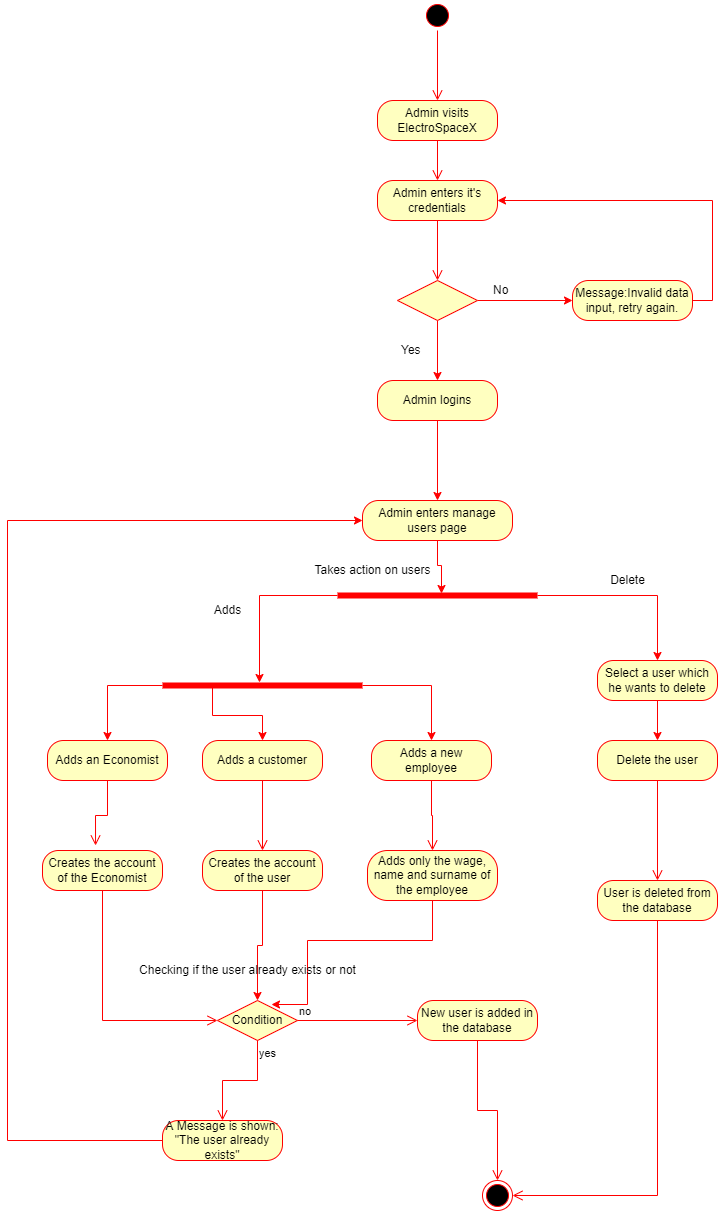

The diagram above was exported from draw.io. Its source (the exported page's mxGraphModel, read from the mxfile embedded in the PNG):
<mxGraphModel dx="1718" dy="450" grid="1" gridSize="10" guides="1" tooltips="1" connect="1" arrows="1" fold="1" page="1" pageScale="1" pageWidth="850" pageHeight="1100" math="0" shadow="0">
  <root>
    <mxCell id="0" />
    <mxCell id="1" parent="0" />
    <mxCell id="2" value="" style="ellipse;html=1;shape=startState;fillColor=#000000;strokeColor=#ff0000;" parent="1" vertex="1">
      <mxGeometry x="285" y="40" width="30" height="30" as="geometry" />
    </mxCell>
    <mxCell id="3" value="" style="edgeStyle=orthogonalEdgeStyle;html=1;verticalAlign=bottom;endArrow=open;endSize=8;strokeColor=#ff0000;entryX=0.5;entryY=0;entryDx=0;entryDy=0;" parent="1" source="2" target="4" edge="1">
      <mxGeometry relative="1" as="geometry">
        <mxPoint x="300" y="130" as="targetPoint" />
      </mxGeometry>
    </mxCell>
    <mxCell id="4" value="Admin visits ElectroSpaceX" style="rounded=1;whiteSpace=wrap;html=1;arcSize=40;fillColor=#FFFFC0;strokeColor=#FF0000;" parent="1" vertex="1">
      <mxGeometry x="240" y="140" width="120" height="40" as="geometry" />
    </mxCell>
    <mxCell id="5" value="" style="edgeStyle=orthogonalEdgeStyle;html=1;verticalAlign=bottom;endArrow=open;endSize=8;strokeColor=#ff0000;entryX=0.5;entryY=0;entryDx=0;entryDy=0;" parent="1" source="4" target="6" edge="1">
      <mxGeometry relative="1" as="geometry">
        <mxPoint x="330" y="240" as="targetPoint" />
      </mxGeometry>
    </mxCell>
    <mxCell id="6" value="Admin enters it's credentials" style="rounded=1;whiteSpace=wrap;html=1;arcSize=40;fillColor=#FFFFC0;strokeColor=#FF0000;" parent="1" vertex="1">
      <mxGeometry x="240" y="220" width="120" height="40" as="geometry" />
    </mxCell>
    <mxCell id="7" value="" style="edgeStyle=orthogonalEdgeStyle;html=1;verticalAlign=bottom;endArrow=open;endSize=8;strokeColor=#ff0000;" parent="1" source="6" edge="1">
      <mxGeometry relative="1" as="geometry">
        <mxPoint x="300.0000000000002" y="320" as="targetPoint" />
      </mxGeometry>
    </mxCell>
    <mxCell id="8" style="edgeStyle=orthogonalEdgeStyle;rounded=0;orthogonalLoop=1;jettySize=auto;html=1;exitX=1;exitY=0.5;exitDx=0;exitDy=0;entryX=0;entryY=0.5;entryDx=0;entryDy=0;strokeColor=#FF0000;" parent="1" source="10" target="12" edge="1">
      <mxGeometry relative="1" as="geometry" />
    </mxCell>
    <mxCell id="9" style="edgeStyle=orthogonalEdgeStyle;rounded=0;orthogonalLoop=1;jettySize=auto;html=1;exitX=0.5;exitY=1;exitDx=0;exitDy=0;entryX=0.5;entryY=0;entryDx=0;entryDy=0;strokeColor=#FF0000;" parent="1" source="10" target="15" edge="1">
      <mxGeometry relative="1" as="geometry" />
    </mxCell>
    <mxCell id="10" value="" style="rhombus;whiteSpace=wrap;html=1;fillColor=#FFFFC0;strokeColor=#FF0000;" parent="1" vertex="1">
      <mxGeometry x="260" y="320" width="80" height="40" as="geometry" />
    </mxCell>
    <mxCell id="11" style="edgeStyle=orthogonalEdgeStyle;rounded=0;orthogonalLoop=1;jettySize=auto;html=1;exitX=1;exitY=0.5;exitDx=0;exitDy=0;entryX=1;entryY=0.5;entryDx=0;entryDy=0;strokeColor=#FF0000;" parent="1" source="12" target="6" edge="1">
      <mxGeometry relative="1" as="geometry" />
    </mxCell>
    <mxCell id="12" value="Message:Invalid data input, retry again." style="rounded=1;whiteSpace=wrap;html=1;arcSize=40;fillColor=#FFFFC0;strokeColor=#FF0000;" parent="1" vertex="1">
      <mxGeometry x="435" y="320" width="120" height="40" as="geometry" />
    </mxCell>
    <mxCell id="13" value="No" style="text;html=1;resizable=0;points=[];autosize=1;align=left;verticalAlign=top;spacingTop=-4;" parent="1" vertex="1">
      <mxGeometry x="354" y="320" width="30" height="20" as="geometry" />
    </mxCell>
    <mxCell id="14" style="edgeStyle=orthogonalEdgeStyle;rounded=0;orthogonalLoop=1;jettySize=auto;html=1;exitX=0.5;exitY=1;exitDx=0;exitDy=0;entryX=0.5;entryY=0;entryDx=0;entryDy=0;strokeColor=#FF0000;" parent="1" source="15" target="8VBdcTMhdRPi3dgG3IrN-54" edge="1">
      <mxGeometry relative="1" as="geometry">
        <mxPoint x="300" y="520" as="targetPoint" />
      </mxGeometry>
    </mxCell>
    <mxCell id="15" value="Admin logins" style="rounded=1;whiteSpace=wrap;html=1;arcSize=40;fillColor=#FFFFC0;strokeColor=#FF0000;" parent="1" vertex="1">
      <mxGeometry x="240" y="420" width="120" height="40" as="geometry" />
    </mxCell>
    <mxCell id="16" value="Yes" style="text;html=1;resizable=0;points=[];autosize=1;align=left;verticalAlign=top;spacingTop=-4;" parent="1" vertex="1">
      <mxGeometry x="262" y="380" width="40" height="20" as="geometry" />
    </mxCell>
    <mxCell id="37" value="" style="ellipse;html=1;shape=endState;fillColor=#000000;strokeColor=#ff0000;" parent="1" vertex="1">
      <mxGeometry x="345" y="1220" width="30" height="30" as="geometry" />
    </mxCell>
    <mxCell id="8VBdcTMhdRPi3dgG3IrN-59" style="edgeStyle=orthogonalEdgeStyle;rounded=0;orthogonalLoop=1;jettySize=auto;html=1;exitX=0.5;exitY=1;exitDx=0;exitDy=0;entryX=0.52;entryY=0.3;entryDx=0;entryDy=0;entryPerimeter=0;strokeColor=#FF0000;" edge="1" parent="1" source="8VBdcTMhdRPi3dgG3IrN-54" target="8VBdcTMhdRPi3dgG3IrN-57">
      <mxGeometry relative="1" as="geometry" />
    </mxCell>
    <mxCell id="8VBdcTMhdRPi3dgG3IrN-54" value="Admin enters manage users page" style="rounded=1;whiteSpace=wrap;html=1;arcSize=40;fontColor=#000000;fillColor=#ffffc0;strokeColor=#ff0000;" vertex="1" parent="1">
      <mxGeometry x="225" y="540" width="150" height="40" as="geometry" />
    </mxCell>
    <mxCell id="8VBdcTMhdRPi3dgG3IrN-61" style="edgeStyle=orthogonalEdgeStyle;rounded=0;orthogonalLoop=1;jettySize=auto;html=1;exitX=0;exitY=0.5;exitDx=0;exitDy=0;exitPerimeter=0;strokeColor=#FF0000;entryX=0.485;entryY=0.2;entryDx=0;entryDy=0;entryPerimeter=0;" edge="1" parent="1" source="8VBdcTMhdRPi3dgG3IrN-57" target="8VBdcTMhdRPi3dgG3IrN-69">
      <mxGeometry relative="1" as="geometry">
        <mxPoint x="120" y="720" as="targetPoint" />
      </mxGeometry>
    </mxCell>
    <mxCell id="8VBdcTMhdRPi3dgG3IrN-62" style="edgeStyle=orthogonalEdgeStyle;rounded=0;orthogonalLoop=1;jettySize=auto;html=1;exitX=1;exitY=0.5;exitDx=0;exitDy=0;exitPerimeter=0;strokeColor=#FF0000;" edge="1" parent="1" source="8VBdcTMhdRPi3dgG3IrN-57" target="8VBdcTMhdRPi3dgG3IrN-63">
      <mxGeometry relative="1" as="geometry">
        <mxPoint x="510" y="710" as="targetPoint" />
      </mxGeometry>
    </mxCell>
    <mxCell id="8VBdcTMhdRPi3dgG3IrN-57" value="" style="shape=line;html=1;strokeWidth=6;strokeColor=#ff0000;fillColor=#FFFFC0;" vertex="1" parent="1">
      <mxGeometry x="200" y="630" width="200" height="10" as="geometry" />
    </mxCell>
    <mxCell id="8VBdcTMhdRPi3dgG3IrN-60" value="Takes action on users" style="text;html=1;align=center;verticalAlign=middle;resizable=0;points=[];autosize=1;strokeColor=none;fillColor=none;" vertex="1" parent="1">
      <mxGeometry x="170" y="600" width="130" height="20" as="geometry" />
    </mxCell>
    <mxCell id="8VBdcTMhdRPi3dgG3IrN-66" style="edgeStyle=orthogonalEdgeStyle;rounded=0;orthogonalLoop=1;jettySize=auto;html=1;exitX=0.5;exitY=1;exitDx=0;exitDy=0;entryX=0.5;entryY=0;entryDx=0;entryDy=0;strokeColor=#FF0000;" edge="1" parent="1" source="8VBdcTMhdRPi3dgG3IrN-63" target="8VBdcTMhdRPi3dgG3IrN-64">
      <mxGeometry relative="1" as="geometry" />
    </mxCell>
    <mxCell id="8VBdcTMhdRPi3dgG3IrN-63" value="Select a user which he wants to delete" style="rounded=1;whiteSpace=wrap;html=1;arcSize=40;fontColor=#000000;fillColor=#ffffc0;strokeColor=#ff0000;" vertex="1" parent="1">
      <mxGeometry x="460" y="700" width="120" height="40" as="geometry" />
    </mxCell>
    <mxCell id="8VBdcTMhdRPi3dgG3IrN-64" value="Delete the user" style="rounded=1;whiteSpace=wrap;html=1;arcSize=40;fontColor=#000000;fillColor=#ffffc0;strokeColor=#ff0000;" vertex="1" parent="1">
      <mxGeometry x="460" y="780" width="120" height="40" as="geometry" />
    </mxCell>
    <mxCell id="8VBdcTMhdRPi3dgG3IrN-65" value="" style="edgeStyle=orthogonalEdgeStyle;html=1;verticalAlign=bottom;endArrow=open;endSize=8;strokeColor=#ff0000;rounded=0;entryX=0.5;entryY=0;entryDx=0;entryDy=0;" edge="1" source="8VBdcTMhdRPi3dgG3IrN-64" parent="1" target="8VBdcTMhdRPi3dgG3IrN-98">
      <mxGeometry relative="1" as="geometry">
        <mxPoint x="520" y="880" as="targetPoint" />
      </mxGeometry>
    </mxCell>
    <mxCell id="8VBdcTMhdRPi3dgG3IrN-90" style="edgeStyle=orthogonalEdgeStyle;rounded=0;orthogonalLoop=1;jettySize=auto;html=1;exitX=0.5;exitY=1;exitDx=0;exitDy=0;entryX=0.5;entryY=0;entryDx=0;entryDy=0;strokeColor=#FF0000;" edge="1" parent="1" source="8VBdcTMhdRPi3dgG3IrN-67" target="8VBdcTMhdRPi3dgG3IrN-87">
      <mxGeometry relative="1" as="geometry" />
    </mxCell>
    <mxCell id="8VBdcTMhdRPi3dgG3IrN-67" value="Creates the account of the user" style="rounded=1;whiteSpace=wrap;html=1;arcSize=40;fontColor=#000000;fillColor=#ffffc0;strokeColor=#ff0000;" vertex="1" parent="1">
      <mxGeometry x="65" y="890" width="120" height="40" as="geometry" />
    </mxCell>
    <mxCell id="8VBdcTMhdRPi3dgG3IrN-79" style="edgeStyle=orthogonalEdgeStyle;rounded=0;orthogonalLoop=1;jettySize=auto;html=1;exitX=0;exitY=0.5;exitDx=0;exitDy=0;exitPerimeter=0;entryX=0.5;entryY=0;entryDx=0;entryDy=0;strokeColor=#FF0000;" edge="1" parent="1" source="8VBdcTMhdRPi3dgG3IrN-69" target="8VBdcTMhdRPi3dgG3IrN-73">
      <mxGeometry relative="1" as="geometry" />
    </mxCell>
    <mxCell id="8VBdcTMhdRPi3dgG3IrN-80" style="edgeStyle=orthogonalEdgeStyle;rounded=0;orthogonalLoop=1;jettySize=auto;html=1;exitX=0.25;exitY=0.5;exitDx=0;exitDy=0;exitPerimeter=0;entryX=0.5;entryY=0;entryDx=0;entryDy=0;strokeColor=#FF0000;" edge="1" parent="1" source="8VBdcTMhdRPi3dgG3IrN-69" target="8VBdcTMhdRPi3dgG3IrN-75">
      <mxGeometry relative="1" as="geometry" />
    </mxCell>
    <mxCell id="8VBdcTMhdRPi3dgG3IrN-81" style="edgeStyle=orthogonalEdgeStyle;rounded=0;orthogonalLoop=1;jettySize=auto;html=1;exitX=1;exitY=0.5;exitDx=0;exitDy=0;exitPerimeter=0;strokeColor=#FF0000;" edge="1" parent="1" source="8VBdcTMhdRPi3dgG3IrN-69" target="8VBdcTMhdRPi3dgG3IrN-77">
      <mxGeometry relative="1" as="geometry" />
    </mxCell>
    <mxCell id="8VBdcTMhdRPi3dgG3IrN-69" value="" style="shape=line;html=1;strokeWidth=6;strokeColor=#ff0000;fillColor=#FFFFC0;" vertex="1" parent="1">
      <mxGeometry x="25" y="720" width="200" height="10" as="geometry" />
    </mxCell>
    <mxCell id="8VBdcTMhdRPi3dgG3IrN-71" value="Adds" style="text;html=1;align=center;verticalAlign=middle;resizable=0;points=[];autosize=1;strokeColor=none;fillColor=none;" vertex="1" parent="1">
      <mxGeometry x="70" y="640" width="40" height="20" as="geometry" />
    </mxCell>
    <mxCell id="8VBdcTMhdRPi3dgG3IrN-72" value="Delete" style="text;html=1;align=center;verticalAlign=middle;resizable=0;points=[];autosize=1;strokeColor=none;fillColor=none;" vertex="1" parent="1">
      <mxGeometry x="465" y="610" width="50" height="20" as="geometry" />
    </mxCell>
    <mxCell id="8VBdcTMhdRPi3dgG3IrN-73" value="Adds an Economist" style="rounded=1;whiteSpace=wrap;html=1;arcSize=40;fontColor=#000000;fillColor=#ffffc0;strokeColor=#ff0000;" vertex="1" parent="1">
      <mxGeometry x="-90" y="780" width="120" height="40" as="geometry" />
    </mxCell>
    <mxCell id="8VBdcTMhdRPi3dgG3IrN-74" value="" style="edgeStyle=orthogonalEdgeStyle;html=1;verticalAlign=bottom;endArrow=open;endSize=8;strokeColor=#ff0000;rounded=0;entryX=0.442;entryY=-0.125;entryDx=0;entryDy=0;entryPerimeter=0;" edge="1" source="8VBdcTMhdRPi3dgG3IrN-73" parent="1" target="8VBdcTMhdRPi3dgG3IrN-82">
      <mxGeometry relative="1" as="geometry">
        <mxPoint x="-30" y="880" as="targetPoint" />
      </mxGeometry>
    </mxCell>
    <mxCell id="8VBdcTMhdRPi3dgG3IrN-75" value="Adds a customer" style="rounded=1;whiteSpace=wrap;html=1;arcSize=40;fontColor=#000000;fillColor=#ffffc0;strokeColor=#ff0000;" vertex="1" parent="1">
      <mxGeometry x="65" y="780" width="120" height="40" as="geometry" />
    </mxCell>
    <mxCell id="8VBdcTMhdRPi3dgG3IrN-76" value="" style="edgeStyle=orthogonalEdgeStyle;html=1;verticalAlign=bottom;endArrow=open;endSize=8;strokeColor=#ff0000;rounded=0;entryX=0.5;entryY=0;entryDx=0;entryDy=0;" edge="1" source="8VBdcTMhdRPi3dgG3IrN-75" parent="1" target="8VBdcTMhdRPi3dgG3IrN-67">
      <mxGeometry relative="1" as="geometry">
        <mxPoint x="125" y="880" as="targetPoint" />
      </mxGeometry>
    </mxCell>
    <mxCell id="8VBdcTMhdRPi3dgG3IrN-77" value="Adds a new employee" style="rounded=1;whiteSpace=wrap;html=1;arcSize=40;fontColor=#000000;fillColor=#ffffc0;strokeColor=#ff0000;" vertex="1" parent="1">
      <mxGeometry x="234" y="780" width="120" height="40" as="geometry" />
    </mxCell>
    <mxCell id="8VBdcTMhdRPi3dgG3IrN-78" value="" style="edgeStyle=orthogonalEdgeStyle;html=1;verticalAlign=bottom;endArrow=open;endSize=8;strokeColor=#ff0000;rounded=0;" edge="1" source="8VBdcTMhdRPi3dgG3IrN-77" parent="1" target="8VBdcTMhdRPi3dgG3IrN-84">
      <mxGeometry relative="1" as="geometry">
        <mxPoint x="294" y="880" as="targetPoint" />
      </mxGeometry>
    </mxCell>
    <mxCell id="8VBdcTMhdRPi3dgG3IrN-82" value="Creates the account of the Economist" style="rounded=1;whiteSpace=wrap;html=1;arcSize=40;fontColor=#000000;fillColor=#ffffc0;strokeColor=#ff0000;" vertex="1" parent="1">
      <mxGeometry x="-95" y="890" width="120" height="40" as="geometry" />
    </mxCell>
    <mxCell id="8VBdcTMhdRPi3dgG3IrN-83" value="" style="edgeStyle=orthogonalEdgeStyle;html=1;verticalAlign=bottom;endArrow=open;endSize=8;strokeColor=#ff0000;rounded=0;" edge="1" source="8VBdcTMhdRPi3dgG3IrN-82" parent="1" target="8VBdcTMhdRPi3dgG3IrN-87">
      <mxGeometry relative="1" as="geometry">
        <mxPoint x="-35" y="1010" as="targetPoint" />
        <Array as="points">
          <mxPoint x="-35" y="1060" />
        </Array>
      </mxGeometry>
    </mxCell>
    <mxCell id="8VBdcTMhdRPi3dgG3IrN-91" style="edgeStyle=orthogonalEdgeStyle;rounded=0;orthogonalLoop=1;jettySize=auto;html=1;exitX=0.5;exitY=1;exitDx=0;exitDy=0;strokeColor=#FF0000;entryX=0.675;entryY=0.1;entryDx=0;entryDy=0;entryPerimeter=0;" edge="1" parent="1" source="8VBdcTMhdRPi3dgG3IrN-84" target="8VBdcTMhdRPi3dgG3IrN-87">
      <mxGeometry relative="1" as="geometry">
        <mxPoint x="140" y="1030" as="targetPoint" />
        <Array as="points">
          <mxPoint x="295" y="980" />
          <mxPoint x="170" y="980" />
          <mxPoint x="170" y="1044" />
        </Array>
      </mxGeometry>
    </mxCell>
    <mxCell id="8VBdcTMhdRPi3dgG3IrN-84" value="Adds only the wage, name and surname of the employee" style="rounded=1;whiteSpace=wrap;html=1;arcSize=40;fontColor=#000000;fillColor=#ffffc0;strokeColor=#ff0000;" vertex="1" parent="1">
      <mxGeometry x="230" y="890" width="130" height="50" as="geometry" />
    </mxCell>
    <mxCell id="8VBdcTMhdRPi3dgG3IrN-87" value="Condition" style="rhombus;whiteSpace=wrap;html=1;fillColor=#ffffc0;strokeColor=#ff0000;" vertex="1" parent="1">
      <mxGeometry x="80" y="1040" width="80" height="40" as="geometry" />
    </mxCell>
    <mxCell id="8VBdcTMhdRPi3dgG3IrN-88" value="no" style="edgeStyle=orthogonalEdgeStyle;html=1;align=left;verticalAlign=bottom;endArrow=open;endSize=8;strokeColor=#ff0000;rounded=0;entryX=0;entryY=0.5;entryDx=0;entryDy=0;" edge="1" source="8VBdcTMhdRPi3dgG3IrN-87" parent="1" target="8VBdcTMhdRPi3dgG3IrN-95">
      <mxGeometry x="-1" relative="1" as="geometry">
        <mxPoint x="260" y="1060" as="targetPoint" />
      </mxGeometry>
    </mxCell>
    <mxCell id="8VBdcTMhdRPi3dgG3IrN-89" value="yes" style="edgeStyle=orthogonalEdgeStyle;html=1;align=left;verticalAlign=top;endArrow=open;endSize=8;strokeColor=#ff0000;rounded=0;" edge="1" source="8VBdcTMhdRPi3dgG3IrN-87" parent="1" target="8VBdcTMhdRPi3dgG3IrN-93">
      <mxGeometry x="-1" relative="1" as="geometry">
        <mxPoint x="130" y="1140" as="targetPoint" />
      </mxGeometry>
    </mxCell>
    <mxCell id="8VBdcTMhdRPi3dgG3IrN-92" value="Checking if the user already exists or not" style="text;html=1;align=center;verticalAlign=middle;resizable=0;points=[];autosize=1;strokeColor=none;fillColor=none;" vertex="1" parent="1">
      <mxGeometry x="-5" y="1000" width="230" height="20" as="geometry" />
    </mxCell>
    <mxCell id="8VBdcTMhdRPi3dgG3IrN-94" style="edgeStyle=orthogonalEdgeStyle;rounded=0;orthogonalLoop=1;jettySize=auto;html=1;exitX=0;exitY=0.5;exitDx=0;exitDy=0;strokeColor=#FF0000;" edge="1" parent="1" source="8VBdcTMhdRPi3dgG3IrN-93" target="8VBdcTMhdRPi3dgG3IrN-54">
      <mxGeometry relative="1" as="geometry">
        <mxPoint x="-130" y="600" as="targetPoint" />
        <Array as="points">
          <mxPoint x="-130" y="1180" />
          <mxPoint x="-130" y="560" />
        </Array>
      </mxGeometry>
    </mxCell>
    <mxCell id="8VBdcTMhdRPi3dgG3IrN-93" value="A Message is shown: &quot;The user already exists&quot;" style="rounded=1;whiteSpace=wrap;html=1;arcSize=40;fontColor=#000000;fillColor=#ffffc0;strokeColor=#ff0000;" vertex="1" parent="1">
      <mxGeometry x="25" y="1160" width="120" height="40" as="geometry" />
    </mxCell>
    <mxCell id="8VBdcTMhdRPi3dgG3IrN-95" value="New user is added in the database" style="rounded=1;whiteSpace=wrap;html=1;arcSize=40;fontColor=#000000;fillColor=#ffffc0;strokeColor=#ff0000;" vertex="1" parent="1">
      <mxGeometry x="280" y="1040" width="120" height="40" as="geometry" />
    </mxCell>
    <mxCell id="8VBdcTMhdRPi3dgG3IrN-96" value="" style="edgeStyle=orthogonalEdgeStyle;html=1;verticalAlign=bottom;endArrow=open;endSize=8;strokeColor=#ff0000;rounded=0;entryX=0.5;entryY=0;entryDx=0;entryDy=0;" edge="1" source="8VBdcTMhdRPi3dgG3IrN-95" parent="1" target="37">
      <mxGeometry relative="1" as="geometry">
        <mxPoint x="340" y="1130" as="targetPoint" />
      </mxGeometry>
    </mxCell>
    <mxCell id="8VBdcTMhdRPi3dgG3IrN-98" value="User is deleted from the database" style="rounded=1;whiteSpace=wrap;html=1;arcSize=40;fontColor=#000000;fillColor=#ffffc0;strokeColor=#ff0000;" vertex="1" parent="1">
      <mxGeometry x="460" y="920" width="120" height="40" as="geometry" />
    </mxCell>
    <mxCell id="8VBdcTMhdRPi3dgG3IrN-99" value="" style="edgeStyle=orthogonalEdgeStyle;html=1;verticalAlign=bottom;endArrow=open;endSize=8;strokeColor=#ff0000;rounded=0;entryX=1;entryY=0.5;entryDx=0;entryDy=0;" edge="1" source="8VBdcTMhdRPi3dgG3IrN-98" parent="1" target="37">
      <mxGeometry relative="1" as="geometry">
        <mxPoint x="520" y="1230" as="targetPoint" />
        <Array as="points">
          <mxPoint x="520" y="1235" />
        </Array>
      </mxGeometry>
    </mxCell>
  </root>
</mxGraphModel>